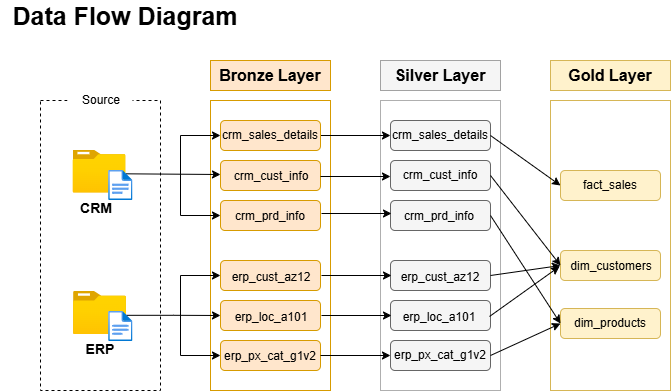

The diagram above was exported from draw.io. Its source (the exported page's mxGraphModel, read from the mxfile embedded in the PNG):
<mxGraphModel dx="2116" dy="604" grid="1" gridSize="10" guides="1" tooltips="1" connect="1" arrows="1" fold="1" page="1" pageScale="1" pageWidth="1200" pageHeight="1920" math="0" shadow="0">
  <root>
    <mxCell id="0" />
    <mxCell id="1" parent="0" />
    <mxCell id="4QAIKX0hIGasYcRYBSyp-1" parent="1" style="text;html=1;whiteSpace=wrap;strokeColor=none;fillColor=none;align=center;verticalAlign=middle;rounded=0;" value="&lt;font style=&quot;font-size: 25px;&quot;&gt;&lt;b&gt;Data Flow Diagram&lt;/b&gt;&lt;/font&gt;" vertex="1">
      <mxGeometry height="30" width="250" x="-10" y="10" as="geometry" />
    </mxCell>
    <mxCell id="4QAIKX0hIGasYcRYBSyp-3" parent="1" style="rounded=0;whiteSpace=wrap;html=1;dashed=1;" value="" vertex="1">
      <mxGeometry height="290" width="120" x="30" y="110" as="geometry" />
    </mxCell>
    <mxCell id="4QAIKX0hIGasYcRYBSyp-4" parent="1" style="rounded=0;whiteSpace=wrap;html=1;fillColor=none;strokeColor=#d79b00;" value="" vertex="1">
      <mxGeometry height="290" width="120" x="200" y="110" as="geometry" />
    </mxCell>
    <mxCell id="4QAIKX0hIGasYcRYBSyp-5" parent="1" style="rounded=0;whiteSpace=wrap;html=1;fillColor=none;fontColor=#333333;strokeColor=#AFAFAF;" value="" vertex="1">
      <mxGeometry height="290" width="120" x="370" y="110" as="geometry" />
    </mxCell>
    <mxCell id="4QAIKX0hIGasYcRYBSyp-6" parent="1" style="rounded=0;whiteSpace=wrap;html=1;fillColor=none;strokeColor=#d6b656;" value="" vertex="1">
      <mxGeometry height="290" width="120" x="540" y="110" as="geometry" />
    </mxCell>
    <mxCell id="4QAIKX0hIGasYcRYBSyp-7" parent="1" style="rounded=0;whiteSpace=wrap;html=1;strokeColor=none;" value="" vertex="1">
      <mxGeometry height="20" width="65" x="57.5" y="100" as="geometry" />
    </mxCell>
    <mxCell id="4QAIKX0hIGasYcRYBSyp-8" parent="1" style="text;html=1;whiteSpace=wrap;strokeColor=none;fillColor=none;align=center;verticalAlign=middle;rounded=0;" value="Source" vertex="1">
      <mxGeometry height="30" width="60" x="60.5" y="95" as="geometry" />
    </mxCell>
    <mxCell id="4QAIKX0hIGasYcRYBSyp-9" parent="1" style="rounded=0;whiteSpace=wrap;html=1;fillColor=#ffe6cc;strokeColor=#d79b00;" value="" vertex="1">
      <mxGeometry height="30" width="120" x="200" y="70" as="geometry" />
    </mxCell>
    <mxCell id="4QAIKX0hIGasYcRYBSyp-10" parent="1" style="rounded=0;whiteSpace=wrap;html=1;fillColor=#f5f5f5;fontColor=#333333;strokeColor=#A2A2A2;" value="" vertex="1">
      <mxGeometry height="30" width="120" x="370" y="70" as="geometry" />
    </mxCell>
    <mxCell id="4QAIKX0hIGasYcRYBSyp-11" parent="1" style="rounded=0;whiteSpace=wrap;html=1;fillColor=#fff2cc;strokeColor=#d6b656;" value="" vertex="1">
      <mxGeometry height="30" width="120" x="540" y="70" as="geometry" />
    </mxCell>
    <mxCell id="4QAIKX0hIGasYcRYBSyp-12" parent="1" style="text;html=1;whiteSpace=wrap;strokeColor=none;fillColor=none;align=center;verticalAlign=middle;rounded=0;" value="&lt;font style=&quot;font-size: 16px;&quot;&gt;&lt;b&gt;Bronze Layer&lt;/b&gt;&lt;/font&gt;" vertex="1">
      <mxGeometry height="30" width="110" x="205" y="70" as="geometry" />
    </mxCell>
    <mxCell id="4QAIKX0hIGasYcRYBSyp-13" parent="1" style="text;html=1;whiteSpace=wrap;strokeColor=none;fillColor=none;align=center;verticalAlign=middle;rounded=0;" value="&lt;font style=&quot;font-size: 16px;&quot;&gt;&lt;b style=&quot;&quot;&gt;Silver Layer&lt;/b&gt;&lt;/font&gt;" vertex="1">
      <mxGeometry height="30" width="110" x="375" y="70" as="geometry" />
    </mxCell>
    <mxCell id="4QAIKX0hIGasYcRYBSyp-14" parent="1" style="text;html=1;whiteSpace=wrap;strokeColor=none;fillColor=none;align=center;verticalAlign=middle;rounded=0;" value="&lt;span style=&quot;font-size: 16px;&quot;&gt;&lt;b&gt;Gold Layer&lt;/b&gt;&lt;/span&gt;" vertex="1">
      <mxGeometry height="30" width="100" x="550" y="70" as="geometry" />
    </mxCell>
    <mxCell id="4QAIKX0hIGasYcRYBSyp-37" edge="1" parent="1" source="4QAIKX0hIGasYcRYBSyp-15" style="edgeStyle=orthogonalEdgeStyle;rounded=0;orthogonalLoop=1;jettySize=auto;html=1;exitX=0;exitY=0.5;exitDx=0;exitDy=0;entryX=0;entryY=0.5;entryDx=0;entryDy=0;defaultLabelBackgroundColor=page;endArrow=classic;endFill=1;startArrow=classic;startFill=1;" target="4QAIKX0hIGasYcRYBSyp-17">
      <mxGeometry relative="1" as="geometry">
        <Array as="points">
          <mxPoint x="170" y="145" />
          <mxPoint x="170" y="225" />
        </Array>
      </mxGeometry>
    </mxCell>
    <mxCell id="4QAIKX0hIGasYcRYBSyp-42" edge="1" parent="1" source="4QAIKX0hIGasYcRYBSyp-15" style="edgeStyle=orthogonalEdgeStyle;rounded=0;orthogonalLoop=1;jettySize=auto;html=1;exitX=1;exitY=0.5;exitDx=0;exitDy=0;entryX=0;entryY=0.5;entryDx=0;entryDy=0;defaultLabelBackgroundColor=page;" target="4QAIKX0hIGasYcRYBSyp-31">
      <mxGeometry relative="1" as="geometry" />
    </mxCell>
    <mxCell id="4QAIKX0hIGasYcRYBSyp-15" parent="1" style="rounded=1;whiteSpace=wrap;html=1;roundedPerimeter=1;fillColor=#ffe6cc;strokeColor=#d79b00;" value="" vertex="1">
      <mxGeometry height="30" width="100" x="210" y="130" as="geometry" />
    </mxCell>
    <mxCell id="4QAIKX0hIGasYcRYBSyp-16" parent="1" style="rounded=1;whiteSpace=wrap;html=1;roundedPerimeter=1;fillColor=#ffe6cc;strokeColor=#d79b00;" value="" vertex="1">
      <mxGeometry height="30" width="100" x="210" y="170" as="geometry" />
    </mxCell>
    <mxCell id="4QAIKX0hIGasYcRYBSyp-17" parent="1" style="rounded=1;whiteSpace=wrap;html=1;roundedPerimeter=1;fillColor=#ffe6cc;strokeColor=#d79b00;" value="" vertex="1">
      <mxGeometry height="30" width="100" x="210" y="210" as="geometry" />
    </mxCell>
    <mxCell id="4QAIKX0hIGasYcRYBSyp-41" edge="1" parent="1" source="4QAIKX0hIGasYcRYBSyp-18" style="edgeStyle=orthogonalEdgeStyle;rounded=0;orthogonalLoop=1;jettySize=auto;html=1;exitX=0;exitY=0.5;exitDx=0;exitDy=0;entryX=0;entryY=0.5;entryDx=0;entryDy=0;defaultLabelBackgroundColor=page;startArrow=classic;startFill=1;" target="4QAIKX0hIGasYcRYBSyp-20">
      <mxGeometry relative="1" as="geometry">
        <Array as="points">
          <mxPoint x="170" y="285" />
          <mxPoint x="170" y="365" />
        </Array>
      </mxGeometry>
    </mxCell>
    <mxCell id="4QAIKX0hIGasYcRYBSyp-18" parent="1" style="rounded=1;whiteSpace=wrap;html=1;roundedPerimeter=1;fillColor=#ffe6cc;strokeColor=#d79b00;" value="" vertex="1">
      <mxGeometry height="30" width="100" x="210" y="270" as="geometry" />
    </mxCell>
    <mxCell id="4QAIKX0hIGasYcRYBSyp-19" parent="1" style="rounded=1;whiteSpace=wrap;html=1;roundedPerimeter=1;fillColor=#ffe6cc;strokeColor=#d79b00;" value="" vertex="1">
      <mxGeometry height="30" width="100" x="210" y="310" as="geometry" />
    </mxCell>
    <mxCell id="4QAIKX0hIGasYcRYBSyp-20" parent="1" style="rounded=1;whiteSpace=wrap;html=1;roundedPerimeter=1;fillColor=#ffe6cc;strokeColor=#d79b00;" value="" vertex="1">
      <mxGeometry height="30" width="100" x="210" y="350" as="geometry" />
    </mxCell>
    <mxCell id="4QAIKX0hIGasYcRYBSyp-24" parent="1" style="rounded=1;whiteSpace=wrap;html=1;roundedPerimeter=1;fillColor=#fff2cc;strokeColor=#d6b656;" value="" vertex="1">
      <mxGeometry height="30" width="100" x="550" y="260" as="geometry" />
    </mxCell>
    <mxCell id="4QAIKX0hIGasYcRYBSyp-25" parent="1" style="rounded=1;whiteSpace=wrap;html=1;roundedPerimeter=1;fillColor=#fff2cc;strokeColor=#d6b656;" value="" vertex="1">
      <mxGeometry height="30" width="100" x="550" y="180" as="geometry" />
    </mxCell>
    <mxCell id="4QAIKX0hIGasYcRYBSyp-26" parent="1" style="rounded=1;whiteSpace=wrap;html=1;roundedPerimeter=1;fillColor=#f5f5f5;fontColor=#333333;strokeColor=#666666;" value="" vertex="1">
      <mxGeometry height="30" width="100" x="380" y="350" as="geometry" />
    </mxCell>
    <mxCell id="4QAIKX0hIGasYcRYBSyp-27" parent="1" style="rounded=1;whiteSpace=wrap;html=1;roundedPerimeter=1;fillColor=#f5f5f5;fontColor=#333333;strokeColor=#666666;" value="" vertex="1">
      <mxGeometry height="30" width="100" x="380" y="310" as="geometry" />
    </mxCell>
    <mxCell id="4QAIKX0hIGasYcRYBSyp-28" parent="1" style="rounded=1;whiteSpace=wrap;html=1;roundedPerimeter=1;fillColor=#f5f5f5;fontColor=#333333;strokeColor=#666666;" value="" vertex="1">
      <mxGeometry height="30" width="100" x="380" y="270" as="geometry" />
    </mxCell>
    <mxCell id="4QAIKX0hIGasYcRYBSyp-29" parent="1" style="rounded=1;whiteSpace=wrap;html=1;roundedPerimeter=1;fillColor=#f5f5f5;fontColor=#333333;strokeColor=#666666;" value="" vertex="1">
      <mxGeometry height="30" width="100" x="380" y="210" as="geometry" />
    </mxCell>
    <mxCell id="4QAIKX0hIGasYcRYBSyp-30" parent="1" style="rounded=1;whiteSpace=wrap;html=1;roundedPerimeter=1;fillColor=#f5f5f5;fontColor=#333333;strokeColor=#666666;" value="" vertex="1">
      <mxGeometry height="30" width="100" x="380" y="170" as="geometry" />
    </mxCell>
    <mxCell id="4QAIKX0hIGasYcRYBSyp-31" parent="1" style="rounded=1;whiteSpace=wrap;html=1;roundedPerimeter=1;fillColor=#f5f5f5;fontColor=#333333;strokeColor=#666666;" value="" vertex="1">
      <mxGeometry height="30" width="100" x="380" y="130" as="geometry" />
    </mxCell>
    <mxCell id="4QAIKX0hIGasYcRYBSyp-32" parent="1" style="rounded=1;whiteSpace=wrap;html=1;roundedPerimeter=1;fillColor=#fff2cc;strokeColor=#d6b656;" value="" vertex="1">
      <mxGeometry height="30" width="100" x="550" y="318" as="geometry" />
    </mxCell>
    <mxCell id="4QAIKX0hIGasYcRYBSyp-33" edge="1" parent="1" source="4QAIKX0hIGasYcRYBSyp-34" style="endArrow=classic;html=1;rounded=0;defaultLabelBackgroundColor=page;entryX=0.3;entryY=0.5;entryDx=0;entryDy=0;exitX=0.998;exitY=0.554;exitDx=0;exitDy=0;exitPerimeter=0;" value="">
      <mxGeometry height="50" relative="1" width="50" x="-0.5122" as="geometry">
        <Array as="points" />
        <mxPoint x="115.39404000000013" y="186.322" as="sourcePoint" />
        <mxPoint x="210" y="184" as="targetPoint" />
      </mxGeometry>
    </mxCell>
    <mxCell id="4QAIKX0hIGasYcRYBSyp-34" parent="1" style="image;aspect=fixed;html=1;align=center;fontSize=12;image=img/lib/azure2/general/Folder_Blank.svg;points=[[0.5,0.083,0],[0.5,1,0],[0.003,0.5,0],[0.998,0.554,0],[0.99,0.114,0],[0.987,0.996,0],[0.013,0.996,0],[0.013,0.004,0]];labelPerimeter=1;" value="" vertex="1">
      <mxGeometry height="43" width="52.98" x="62.519999999999996" y="159.5" as="geometry" />
    </mxCell>
    <mxCell id="4QAIKX0hIGasYcRYBSyp-40" edge="1" parent="1" source="4QAIKX0hIGasYcRYBSyp-35" style="edgeStyle=orthogonalEdgeStyle;rounded=0;orthogonalLoop=1;jettySize=auto;html=1;defaultLabelBackgroundColor=page;exitX=0.998;exitY=0.554;exitDx=0;exitDy=0;exitPerimeter=0;" target="4QAIKX0hIGasYcRYBSyp-19">
      <mxGeometry relative="1" as="geometry" />
    </mxCell>
    <mxCell id="4QAIKX0hIGasYcRYBSyp-35" parent="1" style="image;aspect=fixed;html=1;align=center;fontSize=12;image=img/lib/azure2/general/Folder_Blank.svg;points=[[0.5,0.083,0],[0.5,1,0],[0.003,0.5,0],[0.998,0.554,0],[0.99,0.114,0],[0.987,0.996,0],[0.013,0.996,0],[0.013,0.004,0]];labelPerimeter=1;" value="" vertex="1">
      <mxGeometry height="43" width="52.98" x="63.019999999999996" y="301" as="geometry" />
    </mxCell>
    <mxCell id="4QAIKX0hIGasYcRYBSyp-43" edge="1" parent="1" style="edgeStyle=orthogonalEdgeStyle;rounded=0;orthogonalLoop=1;jettySize=auto;html=1;exitX=1;exitY=0.5;exitDx=0;exitDy=0;entryX=0;entryY=0.5;entryDx=0;entryDy=0;defaultLabelBackgroundColor=page;">
      <mxGeometry relative="1" as="geometry">
        <mxPoint x="310" y="186" as="sourcePoint" />
        <mxPoint x="380" y="186" as="targetPoint" />
      </mxGeometry>
    </mxCell>
    <mxCell id="4QAIKX0hIGasYcRYBSyp-44" edge="1" parent="1" style="edgeStyle=orthogonalEdgeStyle;rounded=0;orthogonalLoop=1;jettySize=auto;html=1;exitX=1;exitY=0.5;exitDx=0;exitDy=0;entryX=0;entryY=0.5;entryDx=0;entryDy=0;defaultLabelBackgroundColor=page;">
      <mxGeometry relative="1" as="geometry">
        <mxPoint x="311" y="223" as="sourcePoint" />
        <mxPoint x="381" y="223" as="targetPoint" />
      </mxGeometry>
    </mxCell>
    <mxCell id="4QAIKX0hIGasYcRYBSyp-45" edge="1" parent="1" style="edgeStyle=orthogonalEdgeStyle;rounded=0;orthogonalLoop=1;jettySize=auto;html=1;exitX=1;exitY=0.5;exitDx=0;exitDy=0;entryX=0;entryY=0.5;entryDx=0;entryDy=0;defaultLabelBackgroundColor=page;">
      <mxGeometry relative="1" as="geometry">
        <mxPoint x="311" y="285" as="sourcePoint" />
        <mxPoint x="381" y="285" as="targetPoint" />
      </mxGeometry>
    </mxCell>
    <mxCell id="4QAIKX0hIGasYcRYBSyp-46" edge="1" parent="1" style="edgeStyle=orthogonalEdgeStyle;rounded=0;orthogonalLoop=1;jettySize=auto;html=1;exitX=1;exitY=0.5;exitDx=0;exitDy=0;entryX=0;entryY=0.5;entryDx=0;entryDy=0;defaultLabelBackgroundColor=page;">
      <mxGeometry relative="1" as="geometry">
        <mxPoint x="311" y="325" as="sourcePoint" />
        <mxPoint x="381" y="325" as="targetPoint" />
      </mxGeometry>
    </mxCell>
    <mxCell id="4QAIKX0hIGasYcRYBSyp-47" edge="1" parent="1" style="edgeStyle=orthogonalEdgeStyle;rounded=0;orthogonalLoop=1;jettySize=auto;html=1;exitX=1;exitY=0.5;exitDx=0;exitDy=0;entryX=0;entryY=0.5;entryDx=0;entryDy=0;defaultLabelBackgroundColor=page;">
      <mxGeometry relative="1" as="geometry">
        <mxPoint x="310" y="365" as="sourcePoint" />
        <mxPoint x="380" y="365" as="targetPoint" />
      </mxGeometry>
    </mxCell>
    <mxCell id="4QAIKX0hIGasYcRYBSyp-49" edge="1" parent="1" source="4QAIKX0hIGasYcRYBSyp-26" style="endArrow=classic;html=1;rounded=0;defaultLabelBackgroundColor=page;entryX=0;entryY=0.5;entryDx=0;entryDy=0;exitX=1;exitY=0.5;exitDx=0;exitDy=0;" target="4QAIKX0hIGasYcRYBSyp-32" value="">
      <mxGeometry height="50" relative="1" width="50" as="geometry">
        <mxPoint x="450" y="260" as="sourcePoint" />
        <mxPoint x="500" y="210" as="targetPoint" />
      </mxGeometry>
    </mxCell>
    <mxCell id="4QAIKX0hIGasYcRYBSyp-50" edge="1" parent="1" style="endArrow=classic;html=1;rounded=0;defaultLabelBackgroundColor=page;entryX=0;entryY=0.5;entryDx=0;entryDy=0;exitX=1;exitY=0.5;exitDx=0;exitDy=0;" value="">
      <mxGeometry height="50" relative="1" width="50" as="geometry">
        <mxPoint x="479" y="326" as="sourcePoint" />
        <mxPoint x="549" y="276" as="targetPoint" />
      </mxGeometry>
    </mxCell>
    <mxCell id="4QAIKX0hIGasYcRYBSyp-51" edge="1" parent="1" source="4QAIKX0hIGasYcRYBSyp-28" style="endArrow=classic;html=1;rounded=0;defaultLabelBackgroundColor=page;entryX=0;entryY=0.5;entryDx=0;entryDy=0;exitX=1;exitY=0.5;exitDx=0;exitDy=0;" target="4QAIKX0hIGasYcRYBSyp-24" value="">
      <mxGeometry height="50" relative="1" width="50" as="geometry">
        <mxPoint x="480" y="290" as="sourcePoint" />
        <mxPoint x="530" y="240" as="targetPoint" />
      </mxGeometry>
    </mxCell>
    <mxCell id="4QAIKX0hIGasYcRYBSyp-52" edge="1" parent="1" source="4QAIKX0hIGasYcRYBSyp-29" style="endArrow=classic;html=1;rounded=0;defaultLabelBackgroundColor=page;entryX=0;entryY=0.5;entryDx=0;entryDy=0;exitX=1;exitY=0.5;exitDx=0;exitDy=0;" target="4QAIKX0hIGasYcRYBSyp-32" value="">
      <mxGeometry height="50" relative="1" width="50" as="geometry">
        <mxPoint x="450" y="260" as="sourcePoint" />
        <mxPoint x="500" y="210" as="targetPoint" />
      </mxGeometry>
    </mxCell>
    <mxCell id="4QAIKX0hIGasYcRYBSyp-53" edge="1" parent="1" source="4QAIKX0hIGasYcRYBSyp-30" style="endArrow=classic;html=1;rounded=0;defaultLabelBackgroundColor=page;entryX=0;entryY=0.5;entryDx=0;entryDy=0;exitX=1;exitY=0.5;exitDx=0;exitDy=0;" target="4QAIKX0hIGasYcRYBSyp-24" value="">
      <mxGeometry height="50" relative="1" width="50" as="geometry">
        <mxPoint x="450" y="260" as="sourcePoint" />
        <mxPoint x="500" y="210" as="targetPoint" />
      </mxGeometry>
    </mxCell>
    <mxCell id="4QAIKX0hIGasYcRYBSyp-54" edge="1" parent="1" source="4QAIKX0hIGasYcRYBSyp-31" style="endArrow=classic;html=1;rounded=0;defaultLabelBackgroundColor=page;entryX=0;entryY=0.5;entryDx=0;entryDy=0;exitX=1;exitY=0.5;exitDx=0;exitDy=0;" target="4QAIKX0hIGasYcRYBSyp-25" value="">
      <mxGeometry height="50" relative="1" width="50" x="0.3479" as="geometry">
        <Array as="points" />
        <mxPoint x="450" y="260" as="sourcePoint" />
        <mxPoint x="500" y="210" as="targetPoint" />
      </mxGeometry>
    </mxCell>
    <mxCell id="4QAIKX0hIGasYcRYBSyp-55" parent="1" style="image;aspect=fixed;html=1;align=center;fontSize=12;image=img/lib/azure2/general/File.svg;points=[[0.5,0.003,0],[0.5,0.998,0],[0,0.5,0],[1,0.5,0],[0.984,0.32,0],[0.993,0.985,0],[0.007,0.985,0],[0.007,0.015,0]];labelPerimeter=1;" value="" vertex="1">
      <mxGeometry height="30" width="24.35" x="98.15" y="180" as="geometry" />
    </mxCell>
    <mxCell id="4QAIKX0hIGasYcRYBSyp-56" parent="1" style="image;aspect=fixed;html=1;align=center;fontSize=12;image=img/lib/azure2/general/File.svg;points=[[0.5,0.003,0],[0.5,0.998,0],[0,0.5,0],[1,0.5,0],[0.984,0.32,0],[0.993,0.985,0],[0.007,0.985,0],[0.007,0.015,0]];labelPerimeter=1;" value="" vertex="1">
      <mxGeometry height="30" width="24.35" x="98.15" y="321" as="geometry" />
    </mxCell>
    <mxCell id="4QAIKX0hIGasYcRYBSyp-57" parent="1" style="text;html=1;whiteSpace=wrap;strokeColor=none;fillColor=none;align=center;verticalAlign=middle;rounded=0;" value="&lt;font style=&quot;font-size: 14px;&quot;&gt;&lt;b&gt;CRM&lt;/b&gt;&lt;/font&gt;" vertex="1">
      <mxGeometry height="30" width="60" x="56" y="203" as="geometry" />
    </mxCell>
    <mxCell id="4QAIKX0hIGasYcRYBSyp-58" parent="1" style="text;html=1;whiteSpace=wrap;strokeColor=none;fillColor=none;align=center;verticalAlign=middle;rounded=0;" value="&lt;b&gt;&lt;font style=&quot;font-size: 14px;&quot;&gt;ERP&lt;/font&gt;&lt;/b&gt;" vertex="1">
      <mxGeometry height="30" width="60" x="59.51" y="344" as="geometry" />
    </mxCell>
    <mxCell id="4QAIKX0hIGasYcRYBSyp-59" parent="1" style="text;html=1;whiteSpace=wrap;strokeColor=none;fillColor=none;align=center;verticalAlign=middle;rounded=0;" value="crm_sales_details" vertex="1">
      <mxGeometry height="30" width="60" x="230" y="130" as="geometry" />
    </mxCell>
    <mxCell id="4QAIKX0hIGasYcRYBSyp-60" parent="1" style="text;html=1;whiteSpace=wrap;strokeColor=none;fillColor=none;align=center;verticalAlign=middle;rounded=0;" value="crm_cust_info" vertex="1">
      <mxGeometry height="30" width="60" x="231" y="171" as="geometry" />
    </mxCell>
    <mxCell id="4QAIKX0hIGasYcRYBSyp-61" parent="1" style="text;html=1;whiteSpace=wrap;strokeColor=none;fillColor=none;align=center;verticalAlign=middle;rounded=0;" value="crm_prd_info" vertex="1">
      <mxGeometry height="30" width="60" x="230" y="211" as="geometry" />
    </mxCell>
    <mxCell id="4QAIKX0hIGasYcRYBSyp-62" parent="1" style="text;html=1;whiteSpace=wrap;strokeColor=none;fillColor=none;align=center;verticalAlign=middle;rounded=0;" value="erp_cust_az12" vertex="1">
      <mxGeometry height="30" width="60" x="231" y="272" as="geometry" />
    </mxCell>
    <mxCell id="4QAIKX0hIGasYcRYBSyp-63" parent="1" style="text;html=1;whiteSpace=wrap;strokeColor=none;fillColor=none;align=center;verticalAlign=middle;rounded=0;" value="erp_loc_a101" vertex="1">
      <mxGeometry height="30" width="60" x="231" y="312" as="geometry" />
    </mxCell>
    <mxCell id="4QAIKX0hIGasYcRYBSyp-64" parent="1" style="text;html=1;whiteSpace=wrap;strokeColor=none;fillColor=none;align=center;verticalAlign=middle;rounded=0;" value="erp_px_cat_g1v2" vertex="1">
      <mxGeometry height="30" width="60" x="230" y="351" as="geometry" />
    </mxCell>
    <mxCell id="4QAIKX0hIGasYcRYBSyp-65" parent="1" style="text;html=1;whiteSpace=wrap;strokeColor=none;fillColor=none;align=center;verticalAlign=middle;rounded=0;" value="erp_px_cat_g1v2" vertex="1">
      <mxGeometry height="30" width="60" x="400" y="350" as="geometry" />
    </mxCell>
    <mxCell id="4QAIKX0hIGasYcRYBSyp-66" parent="1" style="text;html=1;whiteSpace=wrap;strokeColor=none;fillColor=none;align=center;verticalAlign=middle;rounded=0;" value="erp_loc_a101" vertex="1">
      <mxGeometry height="30" width="60" x="399" y="312" as="geometry" />
    </mxCell>
    <mxCell id="4QAIKX0hIGasYcRYBSyp-67" parent="1" style="text;html=1;whiteSpace=wrap;strokeColor=none;fillColor=none;align=center;verticalAlign=middle;rounded=0;" value="erp_cust_az12" vertex="1">
      <mxGeometry height="30" width="60" x="400" y="272" as="geometry" />
    </mxCell>
    <mxCell id="4QAIKX0hIGasYcRYBSyp-68" parent="1" style="text;html=1;whiteSpace=wrap;strokeColor=none;fillColor=none;align=center;verticalAlign=middle;rounded=0;" value="crm_prd_info" vertex="1">
      <mxGeometry height="30" width="60" x="399" y="211" as="geometry" />
    </mxCell>
    <mxCell id="4QAIKX0hIGasYcRYBSyp-69" parent="1" style="text;html=1;whiteSpace=wrap;strokeColor=none;fillColor=none;align=center;verticalAlign=middle;rounded=0;" value="crm_cust_info" vertex="1">
      <mxGeometry height="30" width="60" x="400" y="170" as="geometry" />
    </mxCell>
    <mxCell id="4QAIKX0hIGasYcRYBSyp-70" parent="1" style="text;html=1;whiteSpace=wrap;strokeColor=none;fillColor=none;align=center;verticalAlign=middle;rounded=0;" value="crm_sales_details" vertex="1">
      <mxGeometry height="30" width="60" x="400" y="130" as="geometry" />
    </mxCell>
    <mxCell id="4QAIKX0hIGasYcRYBSyp-71" parent="1" style="text;html=1;whiteSpace=wrap;strokeColor=none;fillColor=none;align=center;verticalAlign=middle;rounded=0;" value="fact_sales" vertex="1">
      <mxGeometry height="30" width="60" x="570" y="180" as="geometry" />
    </mxCell>
    <mxCell id="4QAIKX0hIGasYcRYBSyp-72" parent="1" style="text;html=1;whiteSpace=wrap;strokeColor=none;fillColor=none;align=center;verticalAlign=middle;rounded=0;" value="dim_customers" vertex="1">
      <mxGeometry height="30" width="60" x="571" y="261" as="geometry" />
    </mxCell>
    <mxCell id="4QAIKX0hIGasYcRYBSyp-73" parent="1" style="text;html=1;whiteSpace=wrap;strokeColor=none;fillColor=none;align=center;verticalAlign=middle;rounded=0;" value="dim_products" vertex="1">
      <mxGeometry height="30" width="60" x="570" y="318" as="geometry" />
    </mxCell>
  </root>
</mxGraphModel>